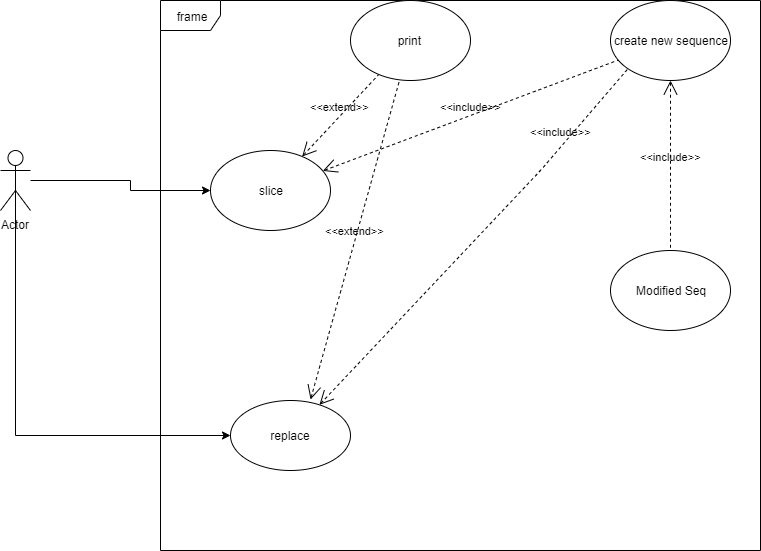

The diagram above was exported from draw.io. Its source (the exported page's mxGraphModel, read from the mxfile embedded in the PNG):
<mxGraphModel dx="854" dy="387" grid="1" gridSize="10" guides="1" tooltips="1" connect="1" arrows="1" fold="1" page="1" pageScale="1" pageWidth="827" pageHeight="1169" math="0" shadow="0">
  <root>
    <mxCell id="0" />
    <mxCell id="1" parent="0" />
    <mxCell id="3FYuE8imUPqiTM0_TUOa-1" value="Actor" style="shape=umlActor;verticalLabelPosition=bottom;labelBackgroundColor=#ffffff;verticalAlign=top;html=1;outlineConnect=0;" vertex="1" parent="1">
      <mxGeometry x="50" y="180" width="30" height="60" as="geometry" />
    </mxCell>
    <mxCell id="3FYuE8imUPqiTM0_TUOa-2" value="frame" style="shape=umlFrame;whiteSpace=wrap;html=1;" vertex="1" parent="1">
      <mxGeometry x="210" y="30" width="600" height="550" as="geometry" />
    </mxCell>
    <mxCell id="3FYuE8imUPqiTM0_TUOa-3" style="edgeStyle=orthogonalEdgeStyle;rounded=0;orthogonalLoop=1;jettySize=auto;html=1;" edge="1" parent="1" target="3FYuE8imUPqiTM0_TUOa-4">
      <mxGeometry relative="1" as="geometry">
        <mxPoint x="80" y="210" as="sourcePoint" />
        <Array as="points">
          <mxPoint x="180" y="210" />
          <mxPoint x="180" y="220" />
        </Array>
      </mxGeometry>
    </mxCell>
    <mxCell id="3FYuE8imUPqiTM0_TUOa-4" value="slice" style="ellipse;whiteSpace=wrap;html=1;" vertex="1" parent="1">
      <mxGeometry x="260" y="180" width="120" height="80" as="geometry" />
    </mxCell>
    <mxCell id="3FYuE8imUPqiTM0_TUOa-5" value="create new sequence" style="ellipse;whiteSpace=wrap;html=1;" vertex="1" parent="1">
      <mxGeometry x="660" y="30" width="120" height="80" as="geometry" />
    </mxCell>
    <mxCell id="3FYuE8imUPqiTM0_TUOa-6" value="Modified Seq" style="ellipse;whiteSpace=wrap;html=1;" vertex="1" parent="1">
      <mxGeometry x="660" y="280" width="120" height="80" as="geometry" />
    </mxCell>
    <mxCell id="3FYuE8imUPqiTM0_TUOa-7" value="replace" style="ellipse;whiteSpace=wrap;html=1;" vertex="1" parent="1">
      <mxGeometry x="280" y="430" width="120" height="70" as="geometry" />
    </mxCell>
    <mxCell id="3FYuE8imUPqiTM0_TUOa-13" value="print&amp;nbsp;" style="ellipse;whiteSpace=wrap;html=1;" vertex="1" parent="1">
      <mxGeometry x="400" y="30" width="120" height="80" as="geometry" />
    </mxCell>
    <mxCell id="3FYuE8imUPqiTM0_TUOa-14" style="edgeStyle=orthogonalEdgeStyle;rounded=0;orthogonalLoop=1;jettySize=auto;html=1;entryX=0;entryY=0.5;entryDx=0;entryDy=0;exitX=0.5;exitY=0.5;exitDx=0;exitDy=0;exitPerimeter=0;" edge="1" parent="1" source="3FYuE8imUPqiTM0_TUOa-1" target="3FYuE8imUPqiTM0_TUOa-7">
      <mxGeometry relative="1" as="geometry">
        <mxPoint x="90" y="220" as="sourcePoint" />
        <mxPoint x="330" y="150" as="targetPoint" />
        <Array as="points">
          <mxPoint x="65" y="465" />
        </Array>
      </mxGeometry>
    </mxCell>
    <mxCell id="3FYuE8imUPqiTM0_TUOa-16" value="&amp;lt;&amp;lt;extend&amp;gt;&amp;gt;" style="edgeStyle=none;html=1;startArrow=open;endArrow=none;startSize=12;verticalAlign=bottom;dashed=1;labelBackgroundColor=none;" edge="1" parent="1" source="3FYuE8imUPqiTM0_TUOa-4" target="3FYuE8imUPqiTM0_TUOa-13">
      <mxGeometry width="160" relative="1" as="geometry">
        <mxPoint x="50" y="570" as="sourcePoint" />
        <mxPoint x="210" y="570" as="targetPoint" />
      </mxGeometry>
    </mxCell>
    <mxCell id="3FYuE8imUPqiTM0_TUOa-17" value="&amp;lt;&amp;lt;extend&amp;gt;&amp;gt;" style="edgeStyle=none;html=1;startArrow=open;endArrow=none;startSize=12;verticalAlign=bottom;dashed=1;labelBackgroundColor=none;exitX=0.667;exitY=-0.014;exitDx=0;exitDy=0;exitPerimeter=0;" edge="1" parent="1" source="3FYuE8imUPqiTM0_TUOa-7" target="3FYuE8imUPqiTM0_TUOa-13">
      <mxGeometry width="160" relative="1" as="geometry">
        <mxPoint x="360.3037835963321" y="170.47670223202658" as="sourcePoint" />
        <mxPoint x="420" y="110" as="targetPoint" />
      </mxGeometry>
    </mxCell>
    <mxCell id="3FYuE8imUPqiTM0_TUOa-19" value="&amp;lt;&amp;lt;include&amp;gt;&amp;gt;" style="edgeStyle=none;html=1;startArrow=open;endArrow=none;startSize=12;verticalAlign=bottom;dashed=1;labelBackgroundColor=none;" edge="1" parent="1" target="3FYuE8imUPqiTM0_TUOa-5" source="3FYuE8imUPqiTM0_TUOa-4">
      <mxGeometry width="160" relative="1" as="geometry">
        <mxPoint x="380.3037835963321" y="190.47670223202658" as="sourcePoint" />
        <mxPoint x="429.6391233170316" y="134.50099623064602" as="targetPoint" />
      </mxGeometry>
    </mxCell>
    <mxCell id="3FYuE8imUPqiTM0_TUOa-20" value="&amp;lt;&amp;lt;include&amp;gt;&amp;gt;" style="edgeStyle=none;html=1;startArrow=open;endArrow=none;startSize=12;verticalAlign=bottom;dashed=1;labelBackgroundColor=none;" edge="1" parent="1" source="3FYuE8imUPqiTM0_TUOa-7">
      <mxGeometry x="0.5711" y="4" width="160" relative="1" as="geometry">
        <mxPoint x="390.3037835963321" y="200.47670223202658" as="sourcePoint" />
        <mxPoint x="677.0069861685868" y="98.75858896687203" as="targetPoint" />
        <Array as="points">
          <mxPoint x="590" y="200" />
        </Array>
        <mxPoint as="offset" />
      </mxGeometry>
    </mxCell>
    <mxCell id="3FYuE8imUPqiTM0_TUOa-25" value="&amp;lt;&amp;lt;include&amp;gt;&amp;gt;" style="edgeStyle=none;html=1;startArrow=open;endArrow=none;startSize=12;verticalAlign=bottom;dashed=1;labelBackgroundColor=none;entryX=0.5;entryY=0;entryDx=0;entryDy=0;" edge="1" parent="1" source="3FYuE8imUPqiTM0_TUOa-5" target="3FYuE8imUPqiTM0_TUOa-6">
      <mxGeometry width="160" relative="1" as="geometry">
        <mxPoint x="382.3066048715423" y="207.40386561008518" as="sourcePoint" />
        <mxPoint x="666.0178247122726" y="299.53988989210006" as="targetPoint" />
      </mxGeometry>
    </mxCell>
  </root>
</mxGraphModel>